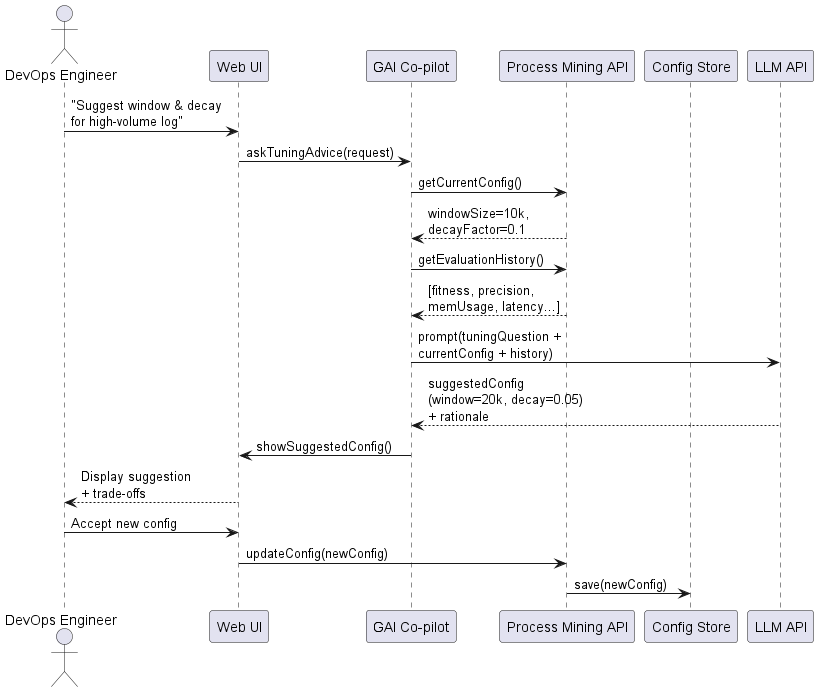

The diagram above was rendered by PlantUML. Its source (embedded in the PNG):
@startuml
actor "DevOps Engineer" as DevOps
participant "Web UI" as Web
participant "GAI Co-pilot" as GAICoPilot
participant "Process Mining API" as PMAPI
participant "Config Store" as Config
participant "LLM API" as LLM

DevOps -> Web : "Suggest window & decay\nfor high-volume log"
Web -> GAICoPilot : askTuningAdvice(request)

GAICoPilot -> PMAPI : getCurrentConfig()
PMAPI --> GAICoPilot : windowSize=10k,\ndecayFactor=0.1

GAICoPilot -> PMAPI : getEvaluationHistory()
PMAPI --> GAICoPilot : [fitness, precision,\nmemUsage, latency...]

GAICoPilot -> LLM : prompt(tuningQuestion +\ncurrentConfig + history)
LLM --> GAICoPilot : suggestedConfig\n(window=20k, decay=0.05)\n+ rationale

GAICoPilot -> Web : showSuggestedConfig()
Web --> DevOps : Display suggestion\n+ trade-offs

DevOps -> Web : Accept new config
Web -> PMAPI : updateConfig(newConfig)
PMAPI -> Config : save(newConfig)

@enduml